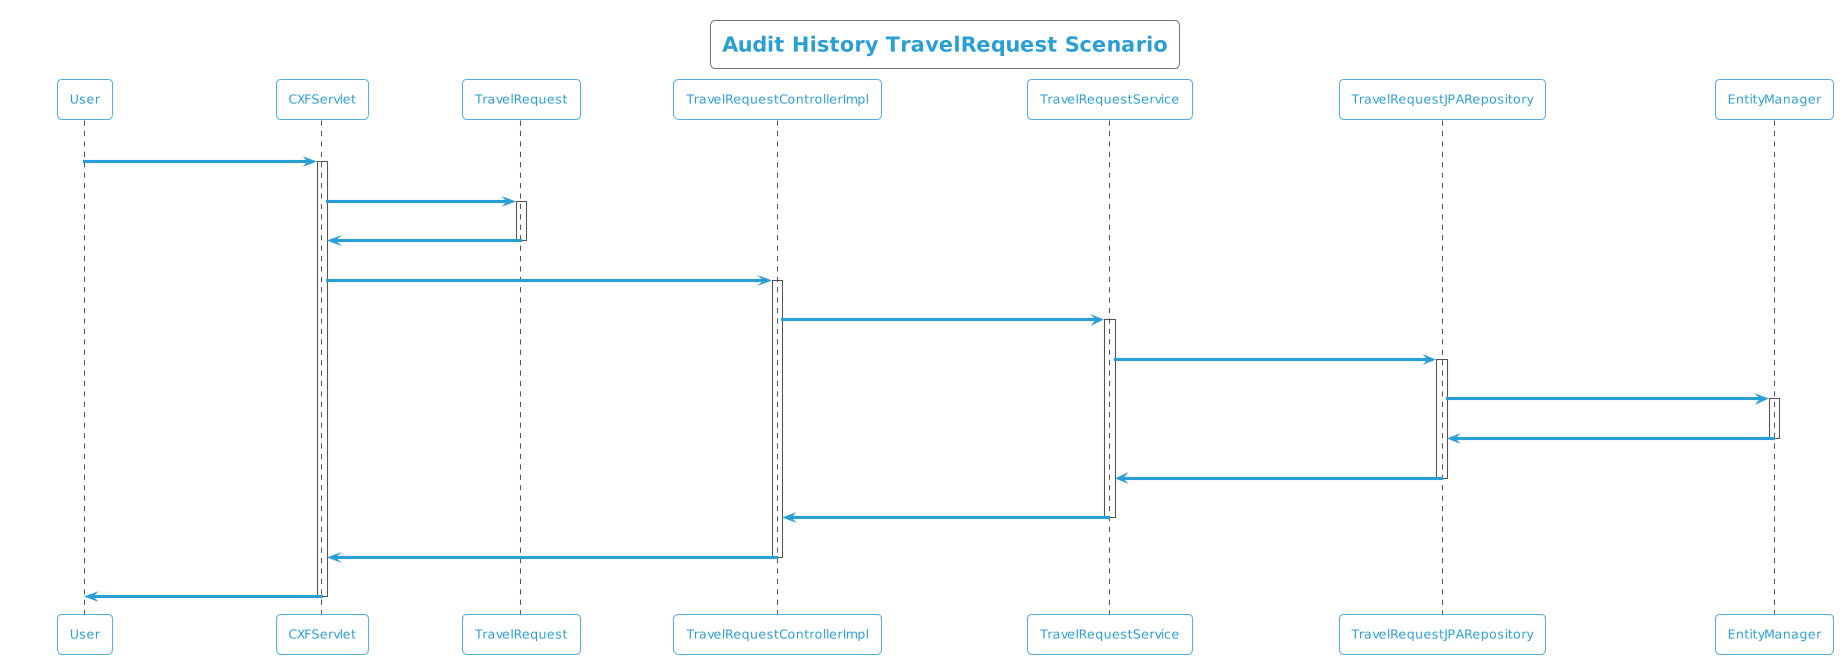

The diagram above was rendered by PlantUML. Its source (embedded in the PNG):
@startuml
!theme cyborg-outline
title Audit History TravelRequest Scenario
participant User
User -> CXFServlet: GET, TravelRequest
activate CXFServlet
CXFServlet -> TravelRequest: << auditHistory >>
activate TravelRequest
TravelRequest -> CXFServlet: << instance >>
deactivate TravelRequest
CXFServlet -> TravelRequestControllerImpl: auditHistory(:TravelRequest)
activate TravelRequestControllerImpl
TravelRequestControllerImpl -> TravelRequestService: auditHistory(:TravelRequest)
activate TravelRequestService
TravelRequestService -> TravelRequestJPARepository: auditHistory(:TravelRequest)
activate TravelRequestJPARepository
TravelRequestJPARepository -> EntityManager: response(:int,Integer,Integer)
activate EntityManager
EntityManager -> TravelRequestJPARepository: << persisted TravelRequestAuditHistory >>
deactivate EntityManager
TravelRequestJPARepository -> TravelRequestService: << persisted TravelRequestAuditHistory >>
deactivate TravelRequestJPARepository
TravelRequestService -> TravelRequestControllerImpl: << persisted TravelRequestAuditHistory >>
deactivate TravelRequestService
TravelRequestControllerImpl -> CXFServlet: << persisted TravelRequestAuditHistory >>
deactivate TravelRequestControllerImpl
CXFServlet -> User: marshalled TravelRequest XML
deactivate CXFServlet
@enduml